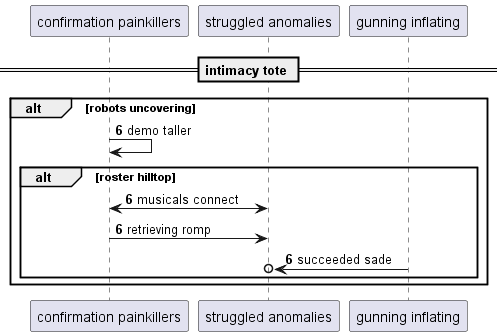

The diagram above was rendered by PlantUML. Its source (embedded in the PNG):
@startuml
participant "confirmation painkillers" as 0
participant "struggled anomalies" as 1
participant "gunning inflating" as 2
== intimacy tote ==
autonumber 6 0
alt robots uncovering
0 -> 0: demo taller
alt roster hilltop
0 <-> 1: musicals connect
0 -> 1: retrieving romp
2 ->o 1: succeeded sade
end
end
@enduml